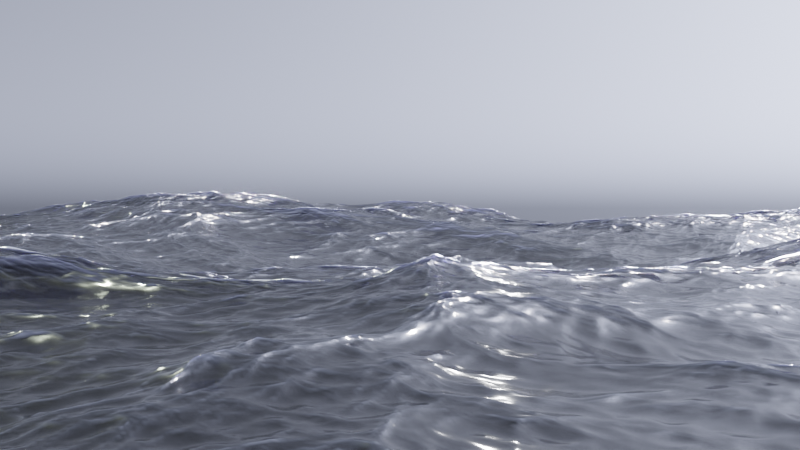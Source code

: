 # Source: oceano.blend  (saved by Blender 3.1.7; exported with 4.5.12 LTS)
import bpy
from mathutils import Matrix  # noqa: F401  (used for matrix-valued properties, if any)

bpy.ops.wm.read_factory_settings(use_empty=True)
scene = bpy.context.scene
scene.name = 'Scene'

# ---- collections
col_collection = bpy.data.collections.new('Collection'); scene.collection.children.link(col_collection)

# ---- materials (node trees are filled in below, after node groups)
mat_material_001 = bpy.data.materials.new('Material.001')
mat_material_001.alpha_threshold = 0.0
mat_material_001.line_color = (0.0, 0.0, 0.0, 1.0)

# ---- material node trees
mat_material_001.use_nodes = True; mat_material_001.node_tree.nodes.clear()
_N = mat_material_001.node_tree.nodes; _L = mat_material_001.node_tree.links
n0 = _N.new('ShaderNodeBsdfPrincipled'); n0.name = 'Principled BSDF'; n0.location = (-90, 90)
n0.distribution = 'GGX'
n0.subsurface_method = 'RANDOM_WALK_SKIN'
n0.inputs[0].default_value = (0.007805, 0.007636, 0.08349, 1.0)
n0.inputs[2].default_value = 0.15
n0.inputs[3].default_value = 1.45
n0.inputs[4].default_value = 0.75
n0.inputs[18].default_value = 1.0
n0.inputs[27].default_value = (0.3791, 0.4388, 0.6494, 1.0)
n1 = _N.new('ShaderNodeOutputMaterial'); n1.name = 'Material Output'; n1.location = (916, 216)
n2 = _N.new('ShaderNodeMixShader'); n2.name = 'Mix Shader'; n2.location = (582, 223)
n2.inputs[0].default_value = 1.0
n3 = _N.new('ShaderNodeAttribute'); n3.name = 'Attribute'; n3.location = (-571, 240)
n3.attribute_name = 'form_'
n4 = _N.new('ShaderNodeEmission'); n4.name = 'Emission'; n4.location = (7, 274)
n4.inputs[1].default_value = 20.0
_L.new(n2.outputs[0], n1.inputs[0])
_L.new(n0.outputs[0], n2.inputs[2])
_L.new(n4.outputs[0], n2.inputs[1])
_L.new(n3.outputs[0], n4.inputs[0])
_L.new(n3.outputs[2], n0.inputs[28])
n1.is_active_output = True

# ---- world
world_world = bpy.data.worlds.new('World'); scene.world = world_world
world_world.use_nodes = True; world_world.node_tree.nodes.clear()
_N = world_world.node_tree.nodes; _L = world_world.node_tree.links
n0 = _N.new('ShaderNodeOutputWorld'); n0.name = 'World Output'; n0.location = (300, 300)
n1 = _N.new('ShaderNodeBackground'); n1.name = 'Background'; n1.location = (10, 300)
n2 = _N.new('ShaderNodeTexSky'); n2.name = 'Sky Texture'; n2.location = (-326, 257)
n2.sun_size = 0.001745
n2.sun_intensity = 0.25
n2.sun_elevation = 0.7854
n2.air_density = 0.0
n2.dust_density = 4.692
n2.ozone_density = 10.0
_L.new(n1.outputs[0], n0.inputs[0])
_L.new(n2.outputs[0], n1.inputs[0])
n0.is_active_output = True
world_world.color = (0.05088, 0.05088, 0.05088)
world_world.use_sun_shadow = False
world_world.sun_shadow_jitter_overblur = 0.0

# ---- cameras
cam_camera = bpy.data.cameras.new('Camera')
cam_camera.clip_end = 140.0
cam_camera.ortho_scale = 7.314

# ---- lights
light_light = bpy.data.lights.new('Light', 'POINT')
light_light.transmission_factor = 0.0
light_light.energy = 1000.0
light_light.shadow_soft_size = 0.1
light_light.shadow_maximum_resolution = 0.006
light_light.use_absolute_resolution = True
light_sun = bpy.data.lights.new('Sun', 'SUN')
light_sun.color = (0.9093, 1.0, 0.7727)
light_sun.transmission_factor = 0.0
light_sun.energy = 100.0
light_sun.shadow_soft_size = 0.125

# ---- meshes
me_cube = bpy.data.meshes.new('Cube')
me_cube.from_pydata([(1.0, 1.0, 1.0), (1.0, 1.0, -1.0), (1.0, -1.0, 1.0), (1.0, -1.0, -1.0), (-1.0, 1.0, 1.0), (-1.0, 1.0, -1.0), (-1.0, -1.0, 1.0), (-1.0, -1.0, -1.0)], [], [(0, 4, 6, 2), (3, 2, 6, 7), (7, 6, 4, 5), (5, 1, 3, 7), (1, 0, 2, 3), (5, 4, 0, 1)])
_uv = me_cube.uv_layers.new(name='UVMap')
_uv.uv.foreach_set('vector', [0.625, 0.5, 0.875, 0.5, 0.875, 0.75, 0.625, 0.75, 0.375, 0.75, 0.625, 0.75, 0.625, 1.0, 0.375, 1.0, 0.375, 0.0, 0.625, 0.0, 0.625, 0.25, 0.375, 0.25, 0.125, 0.5, 0.375, 0.5, 0.375, 0.75, 0.125, 0.75, 0.375, 0.5, 0.625, 0.5, 0.625, 0.75, 0.375, 0.75, 0.375, 0.25, 0.625, 0.25, 0.625, 0.5, 0.375, 0.5])
me_cube.materials.append(mat_material_001)
me_cube.use_remesh_preserve_volume = False
me_cube.use_remesh_preserve_attributes = False
me_cube.use_mirror_vertex_groups = False
me_cube.update()

# ---- objects
ob_cube = bpy.data.objects.new('Cube', me_cube)
ob_light = bpy.data.objects.new('Light', light_light)
ob_camera = bpy.data.objects.new('Camera', cam_camera)
ob_sun = bpy.data.objects.new('Sun', light_sun)

# ---- transforms, parenting, visibility, modifiers, constraints
ob_cube.location = (0.0, 0.0, 3.184)
ob_cube.lock_rotations_4d = False
ob_cube.empty_display_type = 'ARROWS'
ob_cube.lineart.crease_threshold = 0.0
_m = ob_cube.modifiers.new('Ocean', 'OCEAN')
_m.size = 2.11
_m.use_foam = True
_m.resolution = 32
_m.viewport_resolution = 15
_m.wave_scale_min = 0.0
_m.wave_alignment = 0.1633
_m.wave_scale = 5.0
_m.depth = 217.3
_m.foam_layer_name = 'form_'
_m.choppiness = 2.05
_m.time = 1.8
_m.filepath = 'C:/Users/ALUMNA~1/AppData/Local/Temp/blender_a11176/cache_ocean'
ob_light.location = (4.076, 1.005, 5.904)
ob_light.rotation_euler = (0.6503, 0.05522, 1.866)
ob_light.lock_rotations_4d = False
ob_light.empty_display_type = 'ARROWS'
ob_light.color = (0.0, 0.0, 0.0, 0.0)
ob_light.lineart.crease_threshold = 0.0
ob_camera.location = (36.27, -11.73, 5.563)
ob_camera.rotation_euler = (1.556, -5.307e-06, 1.304)
ob_camera.lock_rotations_4d = False
ob_camera.empty_display_type = 'ARROWS'
ob_camera.color = (0.0, 0.0, 0.0, 0.0)
ob_camera.display_type = 'WIRE'
ob_camera.lineart.crease_threshold = 0.0
ob_sun.location = (0.0, 0.0, 28.3)
ob_sun.rotation_euler = (0.7641, -0.3709, -0.1505)

# ---- collection membership
col_collection.objects.link(ob_cube)
col_collection.objects.link(ob_light)
col_collection.objects.link(ob_camera)
col_collection.objects.link(ob_sun)

# ---- scene / render settings (as saved in the file)
scene.camera = ob_camera
scene.frame_start = 1; scene.frame_end = 250; scene.frame_set(1)
scene.render.engine = 'CYCLES'
scene.cycles.samples = 500
scene.cycles.sampling_pattern = 'TABULATED_SOBOL'
scene.cycles.use_light_tree = False
scene.view_settings.view_transform = 'Filmic'
bpy.context.view_layer.update()
